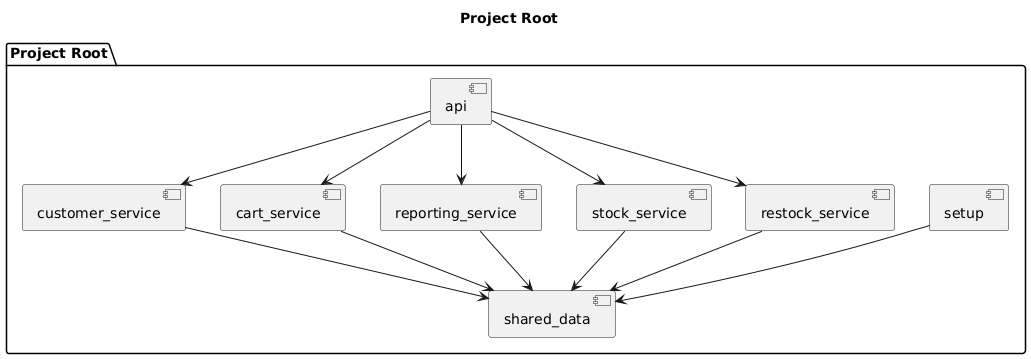

The diagram above was rendered by PlantUML. Its source (embedded in the PNG):
@startuml
title Project Root

package "Project Root" {
    [customer_service]
    [cart_service]
    [shared_data]
    [api]
    [reporting_service]
    [stock_service]
    [restock_service]
    [setup]

    customer_service --> shared_data
    cart_service --> shared_data
    reporting_service --> shared_data
    stock_service --> shared_data
    restock_service --> shared_data
    setup --> shared_data
    api --> customer_service
    api --> cart_service
    api --> reporting_service
    api --> stock_service
    api --> restock_service
}
@enduml